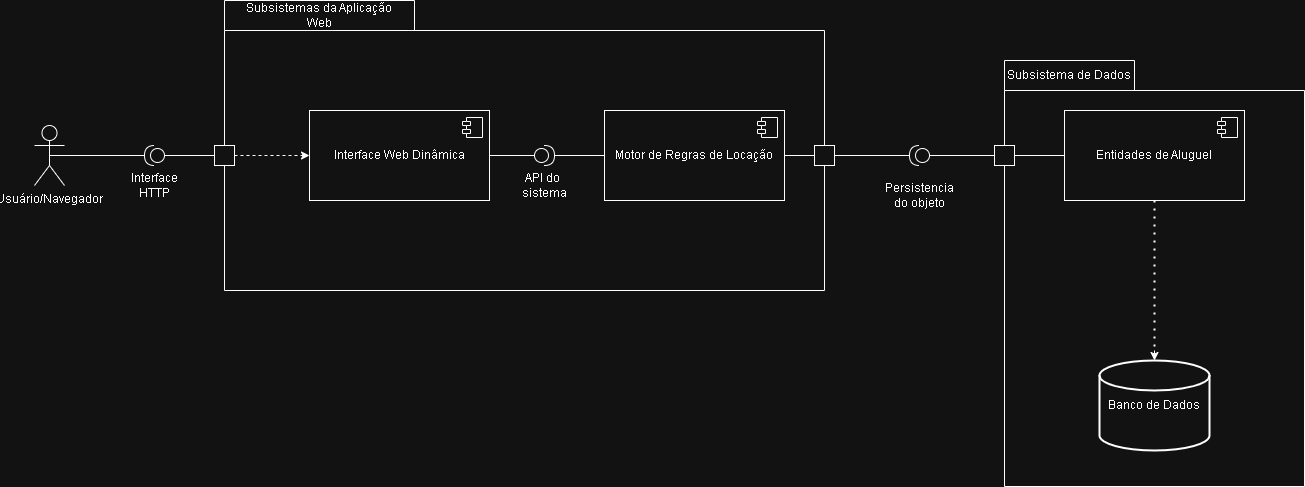

The diagram above was exported from draw.io. Its source (the exported page's mxGraphModel, read from the mxfile embedded in the PNG):
<mxGraphModel dx="5113" dy="1789" grid="1" gridSize="10" guides="1" tooltips="1" connect="1" arrows="1" fold="1" page="1" pageScale="1" pageWidth="827" pageHeight="1169" math="0" shadow="0">
  <root>
    <mxCell id="0" />
    <mxCell id="1" parent="0" />
    <mxCell id="22rq887elDFldoG-s7yE-48" parent="1" style="shape=folder;fontStyle=1;spacingTop=10;tabWidth=190;tabHeight=30;tabPosition=left;html=1;whiteSpace=wrap;" value="" vertex="1">
      <mxGeometry height="290" width="600" x="-150" y="310" as="geometry" />
    </mxCell>
    <mxCell id="22rq887elDFldoG-s7yE-49" parent="1" style="shape=providedRequiredInterface;html=1;verticalLabelPosition=bottom;sketch=0;rotation=-180;" value="" vertex="1">
      <mxGeometry height="20" width="20" x="535" y="455" as="geometry" />
    </mxCell>
    <mxCell id="22rq887elDFldoG-s7yE-50" parent="1" style="shape=folder;fontStyle=1;spacingTop=10;tabWidth=130;tabHeight=30;tabPosition=left;html=1;whiteSpace=wrap;" value="" vertex="1">
      <mxGeometry height="426" width="300" x="630" y="370" as="geometry" />
    </mxCell>
    <mxCell id="22rq887elDFldoG-s7yE-51" parent="1" style="html=1;dropTarget=0;whiteSpace=wrap;" value="Interface Web Dinâmica" vertex="1">
      <mxGeometry height="90" width="180" x="-65" y="420" as="geometry" />
    </mxCell>
    <mxCell id="22rq887elDFldoG-s7yE-52" parent="22rq887elDFldoG-s7yE-51" style="shape=module;jettyWidth=8;jettyHeight=4;" value="" vertex="1">
      <mxGeometry height="20" relative="1" width="20" x="1" as="geometry">
        <mxPoint x="-27" y="7" as="offset" />
      </mxGeometry>
    </mxCell>
    <mxCell id="22rq887elDFldoG-s7yE-53" parent="1" style="shape=umlActor;verticalLabelPosition=bottom;verticalAlign=top;html=1;" value="Usuário/Navegador" vertex="1">
      <mxGeometry height="60" width="30" x="-340" y="435" as="geometry" />
    </mxCell>
    <mxCell id="22rq887elDFldoG-s7yE-54" parent="1" style="html=1;dropTarget=0;whiteSpace=wrap;" value="Motor de Regras de Locação" vertex="1">
      <mxGeometry height="90" width="180" x="230" y="420" as="geometry" />
    </mxCell>
    <mxCell id="22rq887elDFldoG-s7yE-55" parent="22rq887elDFldoG-s7yE-54" style="shape=module;jettyWidth=8;jettyHeight=4;" value="" vertex="1">
      <mxGeometry height="20" relative="1" width="20" x="1" as="geometry">
        <mxPoint x="-27" y="7" as="offset" />
      </mxGeometry>
    </mxCell>
    <mxCell id="22rq887elDFldoG-s7yE-56" parent="1" style="strokeWidth=2;html=1;shape=mxgraph.flowchart.database;whiteSpace=wrap;" value="Banco de Dados" vertex="1">
      <mxGeometry height="90" width="110" x="725" y="670" as="geometry" />
    </mxCell>
    <mxCell id="22rq887elDFldoG-s7yE-57" parent="1" style="shape=providedRequiredInterface;html=1;verticalLabelPosition=bottom;sketch=0;rotation=-180;" value="" vertex="1">
      <mxGeometry height="20" width="20" x="-230" y="455" as="geometry" />
    </mxCell>
    <mxCell id="22rq887elDFldoG-s7yE-58" parent="1" style="shape=providedRequiredInterface;html=1;verticalLabelPosition=bottom;sketch=0;" value="" vertex="1">
      <mxGeometry height="20" width="20" x="160" y="455" as="geometry" />
    </mxCell>
    <mxCell id="22rq887elDFldoG-s7yE-59" edge="1" parent="1" source="22rq887elDFldoG-s7yE-51" style="endArrow=none;html=1;rounded=0;exitX=1;exitY=0.5;exitDx=0;exitDy=0;entryX=0;entryY=0.5;entryDx=0;entryDy=0;entryPerimeter=0;" target="22rq887elDFldoG-s7yE-58" value="">
      <mxGeometry height="50" relative="1" width="50" as="geometry">
        <mxPoint x="190" y="440" as="sourcePoint" />
        <mxPoint x="240" y="390" as="targetPoint" />
      </mxGeometry>
    </mxCell>
    <mxCell id="22rq887elDFldoG-s7yE-60" edge="1" parent="1" source="22rq887elDFldoG-s7yE-58" style="endArrow=none;html=1;rounded=0;exitX=1;exitY=0.5;exitDx=0;exitDy=0;exitPerimeter=0;entryX=0;entryY=0.5;entryDx=0;entryDy=0;" target="22rq887elDFldoG-s7yE-54" value="">
      <mxGeometry height="50" relative="1" width="50" as="geometry">
        <mxPoint x="190" y="440" as="sourcePoint" />
        <mxPoint x="240" y="390" as="targetPoint" />
      </mxGeometry>
    </mxCell>
    <mxCell id="22rq887elDFldoG-s7yE-61" parent="1" style="text;html=1;whiteSpace=wrap;strokeColor=none;fillColor=none;align=center;verticalAlign=middle;rounded=0;" value="API do&amp;nbsp;&lt;div&gt;sistema&lt;/div&gt;" vertex="1">
      <mxGeometry height="30" width="60" x="140" y="480" as="geometry" />
    </mxCell>
    <mxCell id="22rq887elDFldoG-s7yE-62" parent="1" style="html=1;dropTarget=0;whiteSpace=wrap;" value="Entidades de Aluguel" vertex="1">
      <mxGeometry height="90" width="180" x="690" y="420" as="geometry" />
    </mxCell>
    <mxCell id="22rq887elDFldoG-s7yE-63" parent="22rq887elDFldoG-s7yE-62" style="shape=module;jettyWidth=8;jettyHeight=4;" value="" vertex="1">
      <mxGeometry height="20" relative="1" width="20" x="1" as="geometry">
        <mxPoint x="-27" y="7" as="offset" />
      </mxGeometry>
    </mxCell>
    <mxCell id="22rq887elDFldoG-s7yE-64" edge="1" parent="1" source="22rq887elDFldoG-s7yE-62" style="endArrow=none;dashed=1;html=1;dashPattern=1 3;strokeWidth=2;rounded=0;exitX=0.5;exitY=1;exitDx=0;exitDy=0;" value="">
      <mxGeometry height="50" relative="1" width="50" as="geometry">
        <mxPoint x="860" y="650" as="sourcePoint" />
        <mxPoint x="780" y="660" as="targetPoint" />
      </mxGeometry>
    </mxCell>
    <mxCell id="22rq887elDFldoG-s7yE-65" edge="1" parent="1" style="endArrow=classic;html=1;rounded=0;entryX=0.5;entryY=0;entryDx=0;entryDy=0;entryPerimeter=0;" target="22rq887elDFldoG-s7yE-56" value="">
      <mxGeometry height="50" relative="1" width="50" as="geometry">
        <mxPoint x="780" y="660" as="sourcePoint" />
        <mxPoint x="770" y="680" as="targetPoint" />
      </mxGeometry>
    </mxCell>
    <mxCell id="22rq887elDFldoG-s7yE-69" edge="1" parent="1" source="22rq887elDFldoG-s7yE-57" style="endArrow=none;html=1;rounded=0;exitX=1;exitY=0.5;exitDx=0;exitDy=0;exitPerimeter=0;entryX=0.5;entryY=0.5;entryDx=0;entryDy=0;entryPerimeter=0;" target="22rq887elDFldoG-s7yE-53" value="">
      <mxGeometry height="50" relative="1" width="50" as="geometry">
        <mxPoint x="150" y="280" as="sourcePoint" />
        <mxPoint x="200" y="230" as="targetPoint" />
      </mxGeometry>
    </mxCell>
    <mxCell id="22rq887elDFldoG-s7yE-70" parent="1" style="text;html=1;whiteSpace=wrap;strokeColor=none;fillColor=none;align=center;verticalAlign=middle;rounded=0;" value="Interface&lt;div&gt;HTTP&lt;/div&gt;" vertex="1">
      <mxGeometry height="30" width="60" x="-250" y="480" as="geometry" />
    </mxCell>
    <mxCell id="22rq887elDFldoG-s7yE-71" parent="1" style="text;html=1;whiteSpace=wrap;strokeColor=none;fillColor=none;align=center;verticalAlign=middle;rounded=0;" value="Persistencia do objeto" vertex="1">
      <mxGeometry height="30" width="60" x="515" y="490" as="geometry" />
    </mxCell>
    <mxCell id="22rq887elDFldoG-s7yE-72" parent="1" style="text;html=1;whiteSpace=wrap;strokeColor=none;fillColor=none;align=center;verticalAlign=middle;rounded=0;" value="Subsistemas da Aplicação Web" vertex="1">
      <mxGeometry height="30" width="170" x="-140" y="310" as="geometry" />
    </mxCell>
    <mxCell id="22rq887elDFldoG-s7yE-73" parent="1" style="text;html=1;whiteSpace=wrap;strokeColor=none;fillColor=none;align=center;verticalAlign=middle;rounded=0;" value="Subsistema de Dados" vertex="1">
      <mxGeometry height="30" width="130" x="630" y="370" as="geometry" />
    </mxCell>
    <mxCell id="22rq887elDFldoG-s7yE-78" edge="1" parent="1" source="22rq887elDFldoG-s7yE-54" style="endArrow=none;html=1;rounded=0;exitX=1;exitY=0.5;exitDx=0;exitDy=0;entryX=0;entryY=0.5;entryDx=0;entryDy=0;" target="22rq887elDFldoG-s7yE-84" value="">
      <mxGeometry height="50" relative="1" width="50" as="geometry">
        <mxPoint x="510" y="440" as="sourcePoint" />
        <mxPoint x="440" y="470" as="targetPoint" />
      </mxGeometry>
    </mxCell>
    <mxCell id="22rq887elDFldoG-s7yE-79" edge="1" parent="1" source="22rq887elDFldoG-s7yE-84" style="endArrow=none;html=1;rounded=0;exitX=1;exitY=0.5;exitDx=0;exitDy=0;entryX=1;entryY=0.5;entryDx=0;entryDy=0;entryPerimeter=0;" target="22rq887elDFldoG-s7yE-49" value="">
      <mxGeometry height="50" relative="1" width="50" as="geometry">
        <mxPoint x="465" y="470" as="sourcePoint" />
        <mxPoint x="520" y="465" as="targetPoint" />
      </mxGeometry>
    </mxCell>
    <mxCell id="22rq887elDFldoG-s7yE-81" parent="1" style="html=1;rounded=0;" value="" vertex="1">
      <mxGeometry height="20" width="20" x="620" y="455" as="geometry" />
    </mxCell>
    <mxCell id="22rq887elDFldoG-s7yE-82" edge="1" parent="1" source="22rq887elDFldoG-s7yE-49" style="endArrow=none;html=1;rounded=0;entryX=0;entryY=0.5;entryDx=0;entryDy=0;exitX=0;exitY=0.5;exitDx=0;exitDy=0;exitPerimeter=0;" target="22rq887elDFldoG-s7yE-81" value="">
      <mxGeometry height="50" relative="1" width="50" as="geometry">
        <mxPoint x="570" y="465" as="sourcePoint" />
        <mxPoint x="610" y="470" as="targetPoint" />
      </mxGeometry>
    </mxCell>
    <mxCell id="22rq887elDFldoG-s7yE-83" edge="1" parent="1" source="22rq887elDFldoG-s7yE-62" style="endArrow=none;html=1;rounded=0;entryX=1;entryY=0.5;entryDx=0;entryDy=0;exitX=0;exitY=0.5;exitDx=0;exitDy=0;" target="22rq887elDFldoG-s7yE-81" value="">
      <mxGeometry height="50" relative="1" width="50" as="geometry">
        <mxPoint x="560" y="520" as="sourcePoint" />
        <mxPoint x="610" y="470" as="targetPoint" />
      </mxGeometry>
    </mxCell>
    <mxCell id="22rq887elDFldoG-s7yE-84" parent="1" style="html=1;rounded=0;" value="" vertex="1">
      <mxGeometry height="20" width="20" x="440" y="455" as="geometry" />
    </mxCell>
    <mxCell id="22rq887elDFldoG-s7yE-85" parent="1" style="html=1;rounded=0;" value="" vertex="1">
      <mxGeometry height="20" width="20" x="-160" y="455" as="geometry" />
    </mxCell>
    <mxCell id="22rq887elDFldoG-s7yE-86" edge="1" parent="1" source="22rq887elDFldoG-s7yE-57" style="endArrow=none;html=1;rounded=0;exitX=0;exitY=0.5;exitDx=0;exitDy=0;exitPerimeter=0;entryX=0;entryY=0.5;entryDx=0;entryDy=0;" target="22rq887elDFldoG-s7yE-85" value="">
      <mxGeometry height="50" relative="1" width="50" as="geometry">
        <mxPoint x="-90" y="490" as="sourcePoint" />
        <mxPoint x="-40" y="440" as="targetPoint" />
      </mxGeometry>
    </mxCell>
    <mxCell id="22rq887elDFldoG-s7yE-90" edge="1" parent="1" source="22rq887elDFldoG-s7yE-85" style="endArrow=none;dashed=1;html=1;rounded=0;exitX=1;exitY=0.5;exitDx=0;exitDy=0;" value="">
      <mxGeometry height="50" relative="1" width="50" as="geometry">
        <mxPoint x="-80" y="480" as="sourcePoint" />
        <mxPoint x="-70" y="465" as="targetPoint" />
      </mxGeometry>
    </mxCell>
    <mxCell id="22rq887elDFldoG-s7yE-91" edge="1" parent="1" style="endArrow=classic;html=1;rounded=0;entryX=0;entryY=0.5;entryDx=0;entryDy=0;" target="22rq887elDFldoG-s7yE-51" value="">
      <mxGeometry height="50" relative="1" width="50" as="geometry">
        <mxPoint x="-70" y="465" as="sourcePoint" />
        <mxPoint x="-30" y="430" as="targetPoint" />
      </mxGeometry>
    </mxCell>
  </root>
</mxGraphModel>